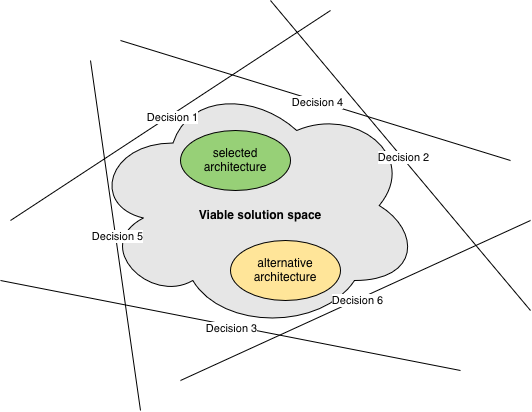

The diagram above was exported from draw.io. Its source (the exported page's mxGraphModel, read from the mxfile embedded in the PNG):
<mxGraphModel dx="1389" dy="706" grid="1" gridSize="10" guides="1" tooltips="1" connect="1" arrows="1" fold="1" page="1" pageScale="1" pageWidth="850" pageHeight="1100" math="0" shadow="0">
  <root>
    <mxCell id="0" />
    <mxCell id="1" parent="0" />
    <mxCell id="Ex-aRU5fJrTEzX7NSYF7-1" value="" style="ellipse;shape=cloud;whiteSpace=wrap;html=1;fillColor=#E6E6E6;" vertex="1" parent="1">
      <mxGeometry x="230" y="170" width="330" height="250" as="geometry" />
    </mxCell>
    <mxCell id="Ex-aRU5fJrTEzX7NSYF7-2" value="&lt;b&gt;Viable solution space&lt;/b&gt;" style="text;html=1;whiteSpace=wrap;strokeColor=none;fillColor=none;align=center;verticalAlign=middle;rounded=0;" vertex="1" parent="1">
      <mxGeometry x="330" y="290" width="140" height="30" as="geometry" />
    </mxCell>
    <mxCell id="Ex-aRU5fJrTEzX7NSYF7-3" value="" style="endArrow=none;html=1;rounded=0;" edge="1" parent="1">
      <mxGeometry width="50" height="50" relative="1" as="geometry">
        <mxPoint x="150" y="310" as="sourcePoint" />
        <mxPoint x="470" y="100" as="targetPoint" />
      </mxGeometry>
    </mxCell>
    <mxCell id="Ex-aRU5fJrTEzX7NSYF7-4" value="Decision 1" style="edgeLabel;html=1;align=center;verticalAlign=middle;resizable=0;points=[];" vertex="1" connectable="0" parent="Ex-aRU5fJrTEzX7NSYF7-3">
      <mxGeometry x="0.0017" y="-1" relative="1" as="geometry">
        <mxPoint y="1" as="offset" />
      </mxGeometry>
    </mxCell>
    <mxCell id="Ex-aRU5fJrTEzX7NSYF7-5" value="" style="endArrow=none;html=1;rounded=0;" edge="1" parent="1">
      <mxGeometry width="50" height="50" relative="1" as="geometry">
        <mxPoint x="670" y="400" as="sourcePoint" />
        <mxPoint x="410" y="90" as="targetPoint" />
      </mxGeometry>
    </mxCell>
    <mxCell id="Ex-aRU5fJrTEzX7NSYF7-6" value="Decision 2" style="edgeLabel;html=1;align=center;verticalAlign=middle;resizable=0;points=[];" vertex="1" connectable="0" parent="Ex-aRU5fJrTEzX7NSYF7-5">
      <mxGeometry x="-0.0171" y="-1" relative="1" as="geometry">
        <mxPoint as="offset" />
      </mxGeometry>
    </mxCell>
    <mxCell id="Ex-aRU5fJrTEzX7NSYF7-7" value="" style="endArrow=none;html=1;rounded=0;" edge="1" parent="1">
      <mxGeometry width="50" height="50" relative="1" as="geometry">
        <mxPoint x="140" y="370" as="sourcePoint" />
        <mxPoint x="600" y="460" as="targetPoint" />
      </mxGeometry>
    </mxCell>
    <mxCell id="Ex-aRU5fJrTEzX7NSYF7-8" value="Decision 3" style="edgeLabel;html=1;align=center;verticalAlign=middle;resizable=0;points=[];" vertex="1" connectable="0" parent="Ex-aRU5fJrTEzX7NSYF7-7">
      <mxGeometry x="0.0016" y="-2" relative="1" as="geometry">
        <mxPoint as="offset" />
      </mxGeometry>
    </mxCell>
    <mxCell id="Ex-aRU5fJrTEzX7NSYF7-9" value="" style="endArrow=none;html=1;rounded=0;" edge="1" parent="1">
      <mxGeometry width="50" height="50" relative="1" as="geometry">
        <mxPoint x="650" y="250" as="sourcePoint" />
        <mxPoint x="260" y="130" as="targetPoint" />
      </mxGeometry>
    </mxCell>
    <mxCell id="Ex-aRU5fJrTEzX7NSYF7-10" value="Decision 4" style="edgeLabel;html=1;align=center;verticalAlign=middle;resizable=0;points=[];" vertex="1" connectable="0" parent="Ex-aRU5fJrTEzX7NSYF7-9">
      <mxGeometry x="-0.0076" y="2" relative="1" as="geometry">
        <mxPoint y="-1" as="offset" />
      </mxGeometry>
    </mxCell>
    <mxCell id="Ex-aRU5fJrTEzX7NSYF7-11" value="" style="endArrow=none;html=1;rounded=0;" edge="1" parent="1">
      <mxGeometry width="50" height="50" relative="1" as="geometry">
        <mxPoint x="230" y="150" as="sourcePoint" />
        <mxPoint x="280" y="500" as="targetPoint" />
      </mxGeometry>
    </mxCell>
    <mxCell id="Ex-aRU5fJrTEzX7NSYF7-12" value="Decision 5" style="edgeLabel;html=1;align=center;verticalAlign=middle;resizable=0;points=[];" vertex="1" connectable="0" parent="Ex-aRU5fJrTEzX7NSYF7-11">
      <mxGeometry x="0.0008" y="1" relative="1" as="geometry">
        <mxPoint as="offset" />
      </mxGeometry>
    </mxCell>
    <mxCell id="Ex-aRU5fJrTEzX7NSYF7-13" value="" style="endArrow=none;html=1;rounded=0;" edge="1" parent="1">
      <mxGeometry width="50" height="50" relative="1" as="geometry">
        <mxPoint x="320" y="470" as="sourcePoint" />
        <mxPoint x="670" y="310" as="targetPoint" />
      </mxGeometry>
    </mxCell>
    <mxCell id="Ex-aRU5fJrTEzX7NSYF7-14" value="Decision 6" style="edgeLabel;html=1;align=center;verticalAlign=middle;resizable=0;points=[];" vertex="1" connectable="0" parent="Ex-aRU5fJrTEzX7NSYF7-13">
      <mxGeometry x="0.0069" relative="1" as="geometry">
        <mxPoint as="offset" />
      </mxGeometry>
    </mxCell>
    <mxCell id="Ex-aRU5fJrTEzX7NSYF7-16" value="&lt;div&gt;selected&lt;/div&gt;&lt;div&gt;architecture&lt;/div&gt;" style="ellipse;whiteSpace=wrap;html=1;fillColor=#97D077;" vertex="1" parent="1">
      <mxGeometry x="320" y="220" width="110" height="60" as="geometry" />
    </mxCell>
    <mxCell id="Ex-aRU5fJrTEzX7NSYF7-17" value="&lt;div&gt;alternative&lt;/div&gt;&lt;div&gt;architecture&lt;/div&gt;" style="ellipse;whiteSpace=wrap;html=1;fillColor=#FFE599;" vertex="1" parent="1">
      <mxGeometry x="370" y="330" width="110" height="60" as="geometry" />
    </mxCell>
  </root>
</mxGraphModel>